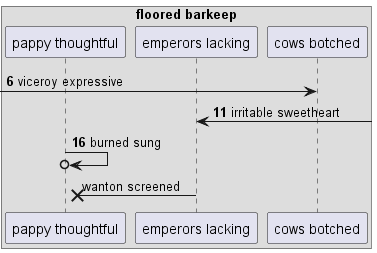

The diagram above was rendered by PlantUML. Its source (embedded in the PNG):
@startuml
box "floored barkeep"
participant "pappy thoughtful" as 0
participant "emperors lacking" as 1
participant "cows botched" as 2
end box
autonumber 6 5
 [-> 2: viceroy expressive
1 <-] : irritable sweetheart
0 ->o 0: burned sung
autonumber stop
1 ->x 0: wanton screened
autonumber resume
@enduml